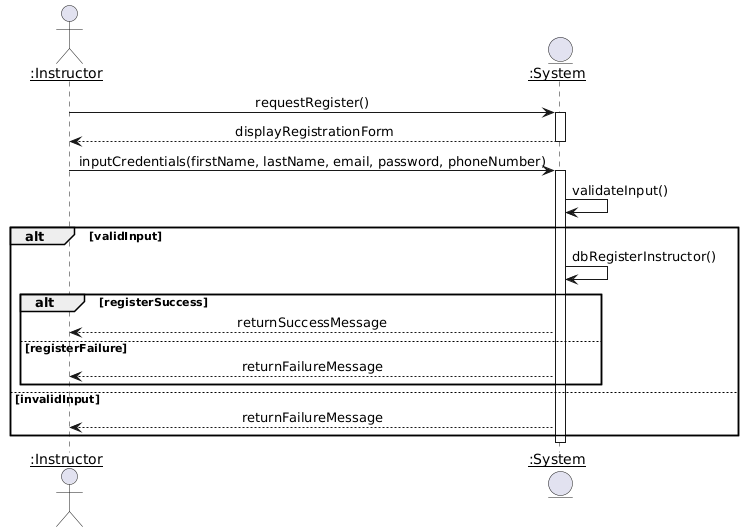

The diagram above was rendered by PlantUML. Its source (embedded in the PNG):
@startuml
skinparam sequenceMessageAlign center 

actor "<u>:Instructor" as Instructor 
entity "<u>:System" as System

Instructor -> System: requestRegister() 
activate System
System --> Instructor: displayRegistrationForm
deactivate System

Instructor -> System: inputCredentials(firstName, lastName, email, password, phoneNumber) 
activate System
System -> System: validateInput() 

alt validInput 
    System -> System: dbRegisterInstructor() 
    alt registerSuccess
        System --> Instructor: returnSuccessMessage
    else registerFailure
        System --> Instructor: returnFailureMessage
    end
else invalidInput 
    System --> Instructor: returnFailureMessage
end 

deactivate System
@enduml